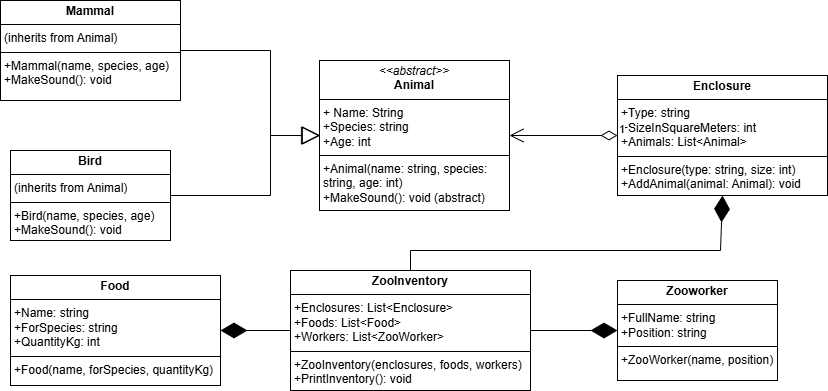

The diagram above was exported from draw.io. Its source (the exported page's mxGraphModel, read from the mxfile embedded in the PNG):
<mxGraphModel dx="1042" dy="1731" grid="1" gridSize="10" guides="1" tooltips="1" connect="1" arrows="1" fold="1" page="1" pageScale="1" pageWidth="827" pageHeight="1169" math="0" shadow="0">
  <root>
    <mxCell id="0" />
    <mxCell id="1" parent="0" />
    <mxCell id="F3k9a0JCVLPVfgGU9f1w-1" value="&lt;p style=&quot;margin:0px;margin-top:4px;text-align:center;&quot;&gt;&lt;i&gt;&amp;lt;&amp;lt;abstract&amp;gt;&amp;gt;&lt;/i&gt;&lt;br&gt;&lt;b&gt;Animal&lt;/b&gt;&lt;/p&gt;&lt;hr size=&quot;1&quot; style=&quot;border-style:solid;&quot;&gt;&lt;p style=&quot;margin:0px;margin-left:4px;&quot;&gt;+ Name: String&lt;br&gt;&lt;/p&gt;&lt;p style=&quot;margin:0px;margin-left:4px;&quot;&gt;+Species: string&amp;nbsp;&amp;nbsp;&lt;/p&gt;&lt;p style=&quot;margin:0px;margin-left:4px;&quot;&gt;+Age: int&lt;/p&gt;&lt;hr size=&quot;1&quot; style=&quot;border-style:solid;&quot;&gt;&lt;p style=&quot;margin:0px;margin-left:4px;&quot;&gt;+Animal(name: string, species: string, age: int)&amp;nbsp;&amp;nbsp;&lt;/p&gt;&lt;p style=&quot;margin:0px;margin-left:4px;&quot;&gt;+MakeSound(): void (abstract)&lt;/p&gt;" style="verticalAlign=top;align=left;overflow=fill;html=1;whiteSpace=wrap;" vertex="1" parent="1">
      <mxGeometry x="319" y="10" width="190" height="150" as="geometry" />
    </mxCell>
    <mxCell id="F3k9a0JCVLPVfgGU9f1w-2" value="&lt;p style=&quot;margin:0px;margin-top:4px;text-align:center;&quot;&gt;&lt;b&gt;Mammal&lt;/b&gt;&lt;/p&gt;&lt;hr size=&quot;1&quot; style=&quot;border-style:solid;&quot;&gt;&lt;p style=&quot;margin:0px;margin-left:4px;&quot;&gt;(inherits from Animal)&lt;/p&gt;&lt;hr size=&quot;1&quot; style=&quot;border-style:solid;&quot;&gt;&lt;p style=&quot;margin:0px;margin-left:4px;&quot;&gt;+Mammal(name, species, age)&amp;nbsp;&amp;nbsp;&lt;/p&gt;&lt;p style=&quot;margin:0px;margin-left:4px;&quot;&gt;+MakeSound(): void&lt;/p&gt;" style="verticalAlign=top;align=left;overflow=fill;html=1;whiteSpace=wrap;" vertex="1" parent="1">
      <mxGeometry y="-50" width="180" height="100" as="geometry" />
    </mxCell>
    <mxCell id="F3k9a0JCVLPVfgGU9f1w-3" value="&lt;p style=&quot;margin:0px;margin-top:4px;text-align:center;&quot;&gt;&lt;b&gt;Bird&lt;/b&gt;&lt;/p&gt;&lt;hr size=&quot;1&quot; style=&quot;border-style:solid;&quot;&gt;&lt;p style=&quot;margin:0px;margin-left:4px;&quot;&gt;(inherits from Animal)&lt;/p&gt;&lt;hr size=&quot;1&quot; style=&quot;border-style:solid;&quot;&gt;&lt;p style=&quot;margin:0px;margin-left:4px;&quot;&gt;+Bird(name, species, age)&amp;nbsp;&amp;nbsp;&lt;/p&gt;&lt;p style=&quot;margin:0px;margin-left:4px;&quot;&gt;+MakeSound(): void&lt;/p&gt;" style="verticalAlign=top;align=left;overflow=fill;html=1;whiteSpace=wrap;" vertex="1" parent="1">
      <mxGeometry x="10" y="100" width="160" height="90" as="geometry" />
    </mxCell>
    <mxCell id="F3k9a0JCVLPVfgGU9f1w-4" value="&lt;p style=&quot;margin:0px;margin-top:4px;text-align:center;&quot;&gt;&lt;b&gt;Enclosure&lt;/b&gt;&lt;/p&gt;&lt;hr size=&quot;1&quot; style=&quot;border-style:solid;&quot;&gt;&lt;p style=&quot;margin:0px;margin-left:4px;&quot;&gt;+Type: string&amp;nbsp;&amp;nbsp;&lt;/p&gt;&lt;p style=&quot;margin:0px;margin-left:4px;&quot;&gt;+SizeInSquareMeters: int&amp;nbsp;&amp;nbsp;&lt;/p&gt;&lt;p style=&quot;margin:0px;margin-left:4px;&quot;&gt;+Animals: List&amp;lt;Animal&amp;gt;&amp;nbsp;&lt;/p&gt;&lt;hr size=&quot;1&quot; style=&quot;border-style:solid;&quot;&gt;&lt;p style=&quot;margin:0px;margin-left:4px;&quot;&gt;+Enclosure(type: string, size: int)&amp;nbsp;&amp;nbsp;&lt;/p&gt;&lt;p style=&quot;margin:0px;margin-left:4px;&quot;&gt;+AddAnimal(animal: Animal): void&lt;/p&gt;" style="verticalAlign=top;align=left;overflow=fill;html=1;whiteSpace=wrap;" vertex="1" parent="1">
      <mxGeometry x="617" y="25" width="210" height="120" as="geometry" />
    </mxCell>
    <mxCell id="F3k9a0JCVLPVfgGU9f1w-5" value="&lt;p style=&quot;margin:0px;margin-top:4px;text-align:center;&quot;&gt;&lt;b&gt;Food&lt;/b&gt;&lt;/p&gt;&lt;hr size=&quot;1&quot; style=&quot;border-style:solid;&quot;&gt;&lt;p style=&quot;margin:0px;margin-left:4px;&quot;&gt;+Name: string&amp;nbsp;&amp;nbsp;&lt;/p&gt;&lt;p style=&quot;margin:0px;margin-left:4px;&quot;&gt;+ForSpecies: string&amp;nbsp;&amp;nbsp;&lt;/p&gt;&lt;p style=&quot;margin:0px;margin-left:4px;&quot;&gt;+QuantityKg: int&lt;/p&gt;&lt;hr size=&quot;1&quot; style=&quot;border-style:solid;&quot;&gt;&lt;p style=&quot;margin:0px;margin-left:4px;&quot;&gt;+Food(name, forSpecies, quantityKg)&lt;/p&gt;" style="verticalAlign=top;align=left;overflow=fill;html=1;whiteSpace=wrap;" vertex="1" parent="1">
      <mxGeometry x="10" y="225" width="210" height="110" as="geometry" />
    </mxCell>
    <mxCell id="F3k9a0JCVLPVfgGU9f1w-6" value="&lt;p style=&quot;margin:0px;margin-top:4px;text-align:center;&quot;&gt;&lt;b&gt;Zooworker&lt;/b&gt;&lt;/p&gt;&lt;hr size=&quot;1&quot; style=&quot;border-style:solid;&quot;&gt;&lt;p style=&quot;margin:0px;margin-left:4px;&quot;&gt;+FullName: string&amp;nbsp;&amp;nbsp;&lt;/p&gt;&lt;p style=&quot;margin:0px;margin-left:4px;&quot;&gt;+Position: string&lt;/p&gt;&lt;hr size=&quot;1&quot; style=&quot;border-style:solid;&quot;&gt;&lt;p style=&quot;margin:0px;margin-left:4px;&quot;&gt;+ZooWorker(name, position)&lt;/p&gt;" style="verticalAlign=top;align=left;overflow=fill;html=1;whiteSpace=wrap;" vertex="1" parent="1">
      <mxGeometry x="617" y="230" width="160" height="100" as="geometry" />
    </mxCell>
    <mxCell id="F3k9a0JCVLPVfgGU9f1w-7" value="&lt;p style=&quot;margin:0px;margin-top:4px;text-align:center;&quot;&gt;&lt;b&gt;ZooInventory&lt;/b&gt;&lt;/p&gt;&lt;hr size=&quot;1&quot; style=&quot;border-style:solid;&quot;&gt;&lt;p style=&quot;margin:0px;margin-left:4px;&quot;&gt;+Enclosures: List&amp;lt;Enclosure&amp;gt;&amp;nbsp;&amp;nbsp;&lt;/p&gt;&lt;p style=&quot;margin:0px;margin-left:4px;&quot;&gt;+Foods: List&amp;lt;Food&amp;gt;&amp;nbsp;&amp;nbsp;&lt;/p&gt;&lt;p style=&quot;margin:0px;margin-left:4px;&quot;&gt;+Workers: List&amp;lt;ZooWorker&amp;gt;&amp;nbsp;&amp;nbsp;&lt;/p&gt;&lt;hr size=&quot;1&quot; style=&quot;border-style:solid;&quot;&gt;&lt;p style=&quot;margin:0px;margin-left:4px;&quot;&gt;+ZooInventory(enclosures, foods, workers)&amp;nbsp;&amp;nbsp;&lt;/p&gt;&lt;p style=&quot;margin:0px;margin-left:4px;&quot;&gt;+PrintInventory(): void&lt;/p&gt;" style="verticalAlign=top;align=left;overflow=fill;html=1;whiteSpace=wrap;" vertex="1" parent="1">
      <mxGeometry x="290" y="220" width="240" height="120" as="geometry" />
    </mxCell>
    <mxCell id="F3k9a0JCVLPVfgGU9f1w-9" value="" style="endArrow=block;endSize=16;endFill=0;html=1;rounded=0;exitX=1;exitY=0.5;exitDx=0;exitDy=0;entryX=0;entryY=0.5;entryDx=0;entryDy=0;" edge="1" parent="1" source="F3k9a0JCVLPVfgGU9f1w-2" target="F3k9a0JCVLPVfgGU9f1w-1">
      <mxGeometry width="160" relative="1" as="geometry">
        <mxPoint x="450" y="190" as="sourcePoint" />
        <mxPoint x="610" y="190" as="targetPoint" />
        <Array as="points">
          <mxPoint x="270" />
          <mxPoint x="270" y="85" />
        </Array>
      </mxGeometry>
    </mxCell>
    <mxCell id="F3k9a0JCVLPVfgGU9f1w-10" value="" style="endArrow=block;endSize=16;endFill=0;html=1;rounded=0;exitX=1;exitY=0.5;exitDx=0;exitDy=0;" edge="1" parent="1" source="F3k9a0JCVLPVfgGU9f1w-3">
      <mxGeometry width="160" relative="1" as="geometry">
        <mxPoint x="400" y="230" as="sourcePoint" />
        <mxPoint x="320" y="85" as="targetPoint" />
        <Array as="points">
          <mxPoint x="270" y="145" />
          <mxPoint x="270" y="85" />
        </Array>
      </mxGeometry>
    </mxCell>
    <mxCell id="F3k9a0JCVLPVfgGU9f1w-12" value="" style="endArrow=diamondThin;endFill=1;endSize=24;html=1;rounded=0;exitX=0;exitY=0.5;exitDx=0;exitDy=0;entryX=1;entryY=0.5;entryDx=0;entryDy=0;" edge="1" parent="1" source="F3k9a0JCVLPVfgGU9f1w-7" target="F3k9a0JCVLPVfgGU9f1w-5">
      <mxGeometry width="160" relative="1" as="geometry">
        <mxPoint x="430" y="290" as="sourcePoint" />
        <mxPoint x="590" y="290" as="targetPoint" />
      </mxGeometry>
    </mxCell>
    <mxCell id="F3k9a0JCVLPVfgGU9f1w-13" value="" style="endArrow=diamondThin;endFill=1;endSize=24;html=1;rounded=0;exitX=0.5;exitY=0;exitDx=0;exitDy=0;entryX=0.5;entryY=1;entryDx=0;entryDy=0;" edge="1" parent="1" source="F3k9a0JCVLPVfgGU9f1w-7" target="F3k9a0JCVLPVfgGU9f1w-4">
      <mxGeometry width="160" relative="1" as="geometry">
        <mxPoint x="430" y="290" as="sourcePoint" />
        <mxPoint x="590" y="290" as="targetPoint" />
        <Array as="points">
          <mxPoint x="410" y="200" />
          <mxPoint x="720" y="200" />
        </Array>
      </mxGeometry>
    </mxCell>
    <mxCell id="F3k9a0JCVLPVfgGU9f1w-14" value="" style="endArrow=diamondThin;endFill=1;endSize=24;html=1;rounded=0;exitX=1;exitY=0.5;exitDx=0;exitDy=0;entryX=0;entryY=0.5;entryDx=0;entryDy=0;" edge="1" parent="1" source="F3k9a0JCVLPVfgGU9f1w-7" target="F3k9a0JCVLPVfgGU9f1w-6">
      <mxGeometry width="160" relative="1" as="geometry">
        <mxPoint x="350" y="410" as="sourcePoint" />
        <mxPoint x="280" y="410" as="targetPoint" />
      </mxGeometry>
    </mxCell>
    <mxCell id="F3k9a0JCVLPVfgGU9f1w-15" value="1" style="endArrow=open;html=1;endSize=12;startArrow=diamondThin;startSize=14;startFill=0;edgeStyle=orthogonalEdgeStyle;align=left;verticalAlign=bottom;rounded=0;exitX=0;exitY=0.5;exitDx=0;exitDy=0;entryX=1;entryY=0.5;entryDx=0;entryDy=0;" edge="1" parent="1" source="F3k9a0JCVLPVfgGU9f1w-4" target="F3k9a0JCVLPVfgGU9f1w-1">
      <mxGeometry x="-1" y="3" relative="1" as="geometry">
        <mxPoint x="430" y="290" as="sourcePoint" />
        <mxPoint x="590" y="290" as="targetPoint" />
      </mxGeometry>
    </mxCell>
  </root>
</mxGraphModel>